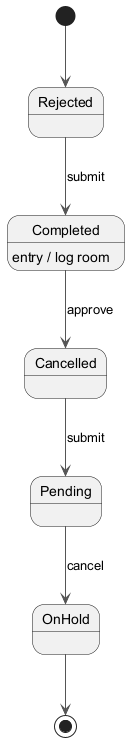

The diagram above was rendered by PlantUML. Its source (embedded in the PNG):
@startuml
skinparam backgroundColor #FFFFFF
skinparam classBackgroundColor #F1F8E9
skinparam classBorderColor #33691E
skinparam ArrowColor #555555
[*] --> Rejected
Rejected --> Completed : submit
Completed --> Cancelled : approve
Completed : entry / log room
Cancelled --> Pending : submit
Pending --> OnHold : cancel
OnHold --> [*]
@enduml